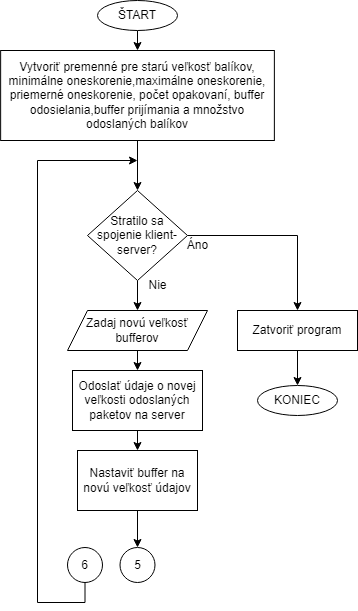

The diagram above was exported from draw.io. Its source (the exported page's mxGraphModel, read from the mxfile embedded in the PNG):
<mxGraphModel dx="1422" dy="754" grid="1" gridSize="10" guides="1" tooltips="1" connect="1" arrows="1" fold="1" page="1" pageScale="1" pageWidth="827" pageHeight="1169" math="0" shadow="0">
  <root>
    <mxCell id="0" />
    <mxCell id="1" parent="0" />
    <mxCell id="S5veg7pyqQQzYXeoaJRA-3" style="edgeStyle=orthogonalEdgeStyle;rounded=0;orthogonalLoop=1;jettySize=auto;html=1;exitX=0.5;exitY=1;exitDx=0;exitDy=0;entryX=0.5;entryY=0;entryDx=0;entryDy=0;" parent="1" source="S5veg7pyqQQzYXeoaJRA-1" edge="1">
      <mxGeometry relative="1" as="geometry">
        <mxPoint x="410" y="70" as="targetPoint" />
      </mxGeometry>
    </mxCell>
    <mxCell id="S5veg7pyqQQzYXeoaJRA-1" value="ŠTART" style="ellipse;whiteSpace=wrap;html=1;" parent="1" vertex="1">
      <mxGeometry x="370" y="20" width="80" height="30" as="geometry" />
    </mxCell>
    <mxCell id="S5veg7pyqQQzYXeoaJRA-9" style="edgeStyle=orthogonalEdgeStyle;rounded=0;orthogonalLoop=1;jettySize=auto;html=1;exitX=0.5;exitY=1;exitDx=0;exitDy=0;entryX=0.5;entryY=0;entryDx=0;entryDy=0;" parent="1" source="S5veg7pyqQQzYXeoaJRA-6" target="S5veg7pyqQQzYXeoaJRA-8" edge="1">
      <mxGeometry relative="1" as="geometry" />
    </mxCell>
    <mxCell id="S5veg7pyqQQzYXeoaJRA-6" value="Zadaj&amp;nbsp;novú veľkosť bufferov" style="shape=parallelogram;perimeter=parallelogramPerimeter;whiteSpace=wrap;html=1;fixedSize=1;" parent="1" vertex="1">
      <mxGeometry x="340" y="330" width="140" height="40" as="geometry" />
    </mxCell>
    <mxCell id="S5veg7pyqQQzYXeoaJRA-11" style="edgeStyle=orthogonalEdgeStyle;rounded=0;orthogonalLoop=1;jettySize=auto;html=1;exitX=0.5;exitY=1;exitDx=0;exitDy=0;entryX=0.5;entryY=0;entryDx=0;entryDy=0;" parent="1" source="S5veg7pyqQQzYXeoaJRA-8" target="S5veg7pyqQQzYXeoaJRA-10" edge="1">
      <mxGeometry relative="1" as="geometry" />
    </mxCell>
    <mxCell id="S5veg7pyqQQzYXeoaJRA-8" value="Odoslať údaje o novej veľkosti odoslaných paketov na server" style="rounded=0;whiteSpace=wrap;html=1;" parent="1" vertex="1">
      <mxGeometry x="345" y="390" width="130" height="60" as="geometry" />
    </mxCell>
    <mxCell id="qwaB5ru0_IKYCXvHDMCv-9" style="edgeStyle=orthogonalEdgeStyle;rounded=0;orthogonalLoop=1;jettySize=auto;html=1;exitX=0.5;exitY=1;exitDx=0;exitDy=0;entryX=0.5;entryY=0;entryDx=0;entryDy=0;fontFamily=Helvetica;fontSize=12;" parent="1" source="S5veg7pyqQQzYXeoaJRA-10" target="qwaB5ru0_IKYCXvHDMCv-8" edge="1">
      <mxGeometry relative="1" as="geometry" />
    </mxCell>
    <mxCell id="S5veg7pyqQQzYXeoaJRA-10" value="Nastaviť buffer na novú veľkosť údajov" style="rounded=0;whiteSpace=wrap;html=1;" parent="1" vertex="1">
      <mxGeometry x="350" y="470" width="120" height="60" as="geometry" />
    </mxCell>
    <mxCell id="qwaB5ru0_IKYCXvHDMCv-1" style="edgeStyle=orthogonalEdgeStyle;rounded=0;orthogonalLoop=1;jettySize=auto;html=1;exitX=0.5;exitY=1;exitDx=0;exitDy=0;entryX=0.5;entryY=0;entryDx=0;entryDy=0;fontFamily=Helvetica;fontSize=12;" parent="1" source="S5veg7pyqQQzYXeoaJRA-14" target="S5veg7pyqQQzYXeoaJRA-6" edge="1">
      <mxGeometry relative="1" as="geometry" />
    </mxCell>
    <mxCell id="qwaB5ru0_IKYCXvHDMCv-3" style="edgeStyle=orthogonalEdgeStyle;rounded=0;orthogonalLoop=1;jettySize=auto;html=1;exitX=1;exitY=0.5;exitDx=0;exitDy=0;entryX=0.5;entryY=0;entryDx=0;entryDy=0;fontFamily=Helvetica;fontSize=12;" parent="1" source="S5veg7pyqQQzYXeoaJRA-14" target="qwaB5ru0_IKYCXvHDMCv-6" edge="1">
      <mxGeometry relative="1" as="geometry" />
    </mxCell>
    <mxCell id="S5veg7pyqQQzYXeoaJRA-14" value="Stratilo sa spojenie klient-server?" style="rhombus;whiteSpace=wrap;html=1;" parent="1" vertex="1">
      <mxGeometry x="360" y="210" width="100" height="90" as="geometry" />
    </mxCell>
    <mxCell id="S5veg7pyqQQzYXeoaJRA-15" value="Áno" style="text;html=1;align=center;verticalAlign=middle;resizable=0;points=[];autosize=1;strokeColor=none;fillColor=none;" parent="1" vertex="1">
      <mxGeometry x="450" y="250" width="40" height="30" as="geometry" />
    </mxCell>
    <mxCell id="S5veg7pyqQQzYXeoaJRA-16" value="KONIEC" style="ellipse;whiteSpace=wrap;html=1;" parent="1" vertex="1">
      <mxGeometry x="530" y="405" width="80" height="30" as="geometry" />
    </mxCell>
    <mxCell id="qwaB5ru0_IKYCXvHDMCv-2" style="edgeStyle=orthogonalEdgeStyle;rounded=0;orthogonalLoop=1;jettySize=auto;html=1;exitX=0.5;exitY=1;exitDx=0;exitDy=0;entryX=0.5;entryY=0;entryDx=0;entryDy=0;fontFamily=Helvetica;fontSize=12;" parent="1" source="gw69UtELrQXpfUzp7kId-1" target="S5veg7pyqQQzYXeoaJRA-14" edge="1">
      <mxGeometry relative="1" as="geometry" />
    </mxCell>
    <mxCell id="gw69UtELrQXpfUzp7kId-1" value="Vytvoriť premenné pre starú veľkosť balíkov, minimálne oneskorenie,maximálne oneskorenie, priemerné oneskorenie, počet opakovaní, buffer odosielania,buffer prijímania a&amp;nbsp;množstvo odoslaných balíkov" style="rounded=0;whiteSpace=wrap;html=1;" parent="1" vertex="1">
      <mxGeometry x="273.14" y="70" width="273.73" height="90" as="geometry" />
    </mxCell>
    <mxCell id="qwaB5ru0_IKYCXvHDMCv-4" value="Nie" style="text;html=1;align=center;verticalAlign=middle;resizable=0;points=[];autosize=1;strokeColor=none;fillColor=none;" parent="1" vertex="1">
      <mxGeometry x="410" y="290" width="40" height="30" as="geometry" />
    </mxCell>
    <mxCell id="qwaB5ru0_IKYCXvHDMCv-7" style="edgeStyle=orthogonalEdgeStyle;rounded=0;orthogonalLoop=1;jettySize=auto;html=1;exitX=0.5;exitY=1;exitDx=0;exitDy=0;entryX=0.5;entryY=0;entryDx=0;entryDy=0;fontFamily=Helvetica;fontSize=12;" parent="1" source="qwaB5ru0_IKYCXvHDMCv-6" target="S5veg7pyqQQzYXeoaJRA-16" edge="1">
      <mxGeometry relative="1" as="geometry" />
    </mxCell>
    <mxCell id="qwaB5ru0_IKYCXvHDMCv-6" value="Zatvoriť program" style="rounded=0;whiteSpace=wrap;html=1;fontFamily=Helvetica;fontSize=12;" parent="1" vertex="1">
      <mxGeometry x="510" y="330" width="120" height="40" as="geometry" />
    </mxCell>
    <mxCell id="qwaB5ru0_IKYCXvHDMCv-8" value="5" style="ellipse;whiteSpace=wrap;html=1;aspect=fixed;fontFamily=Helvetica;fontSize=12;" parent="1" vertex="1">
      <mxGeometry x="392.5" y="567" width="35" height="35" as="geometry" />
    </mxCell>
    <mxCell id="qwaB5ru0_IKYCXvHDMCv-11" style="edgeStyle=orthogonalEdgeStyle;rounded=0;orthogonalLoop=1;jettySize=auto;html=1;exitX=0.5;exitY=1;exitDx=0;exitDy=0;fontFamily=Helvetica;fontSize=12;" parent="1" source="qwaB5ru0_IKYCXvHDMCv-10" edge="1">
      <mxGeometry relative="1" as="geometry">
        <mxPoint x="410" y="180" as="targetPoint" />
        <Array as="points">
          <mxPoint x="358" y="622" />
          <mxPoint x="310" y="622" />
          <mxPoint x="310" y="180" />
        </Array>
      </mxGeometry>
    </mxCell>
    <mxCell id="qwaB5ru0_IKYCXvHDMCv-10" value="6" style="ellipse;whiteSpace=wrap;html=1;aspect=fixed;fontFamily=Helvetica;fontSize=12;" parent="1" vertex="1">
      <mxGeometry x="340" y="567" width="35" height="35" as="geometry" />
    </mxCell>
  </root>
</mxGraphModel>